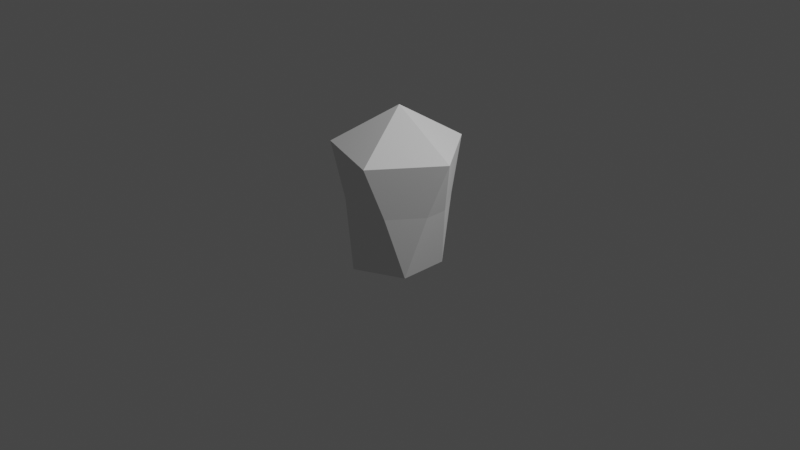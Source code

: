 # Source: frozen_solid_placeholder.blend  (saved by Blender 3.5.10; exported with 4.5.12 LTS)
import bpy
from mathutils import Matrix  # noqa: F401  (used for matrix-valued properties, if any)

bpy.ops.wm.read_factory_settings(use_empty=True)
scene = bpy.context.scene
scene.name = 'Scene'

# ---- collections
col_collection = bpy.data.collections.new('Collection'); scene.collection.children.link(col_collection)

# ---- world
world_world = bpy.data.worlds.new('World'); scene.world = world_world
world_world.use_nodes = True; world_world.node_tree.nodes.clear()
_N = world_world.node_tree.nodes; _L = world_world.node_tree.links
n0 = _N.new('ShaderNodeOutputWorld'); n0.name = 'World Output'; n0.location = (300, 300)
n1 = _N.new('ShaderNodeBackground'); n1.name = 'Background'; n1.location = (10, 300)
n1.inputs[0].default_value = (0.05088, 0.05088, 0.05088, 1.0)
_L.new(n1.outputs[0], n0.inputs[0])
n0.is_active_output = True
world_world.color = (0.05088, 0.05088, 0.05088)
world_world.use_sun_shadow = False
world_world.sun_shadow_jitter_overblur = 0.0

# ---- cameras
cam_camera = bpy.data.cameras.new('Camera')
cam_camera.clip_end = 100.0
cam_camera.ortho_scale = 7.314

# ---- lights
light_light = bpy.data.lights.new('Light', 'POINT')
light_light.transmission_factor = 0.0
light_light.energy = 1000.0
light_light.shadow_soft_size = 0.1
light_light.shadow_maximum_resolution = 0.006
light_light.use_absolute_resolution = True

# ---- meshes
me_icosphere = bpy.data.meshes.new('Icosphere')
me_icosphere.from_pydata([(0.3608, -0.2621, -0.4472), (-0.1378, -0.5053, -0.4472), (-0.446, 4.347e-09, -0.4472), (-0.1378, 0.5053, -0.4472), (0.3608, 0.2621, -0.4472), (0.2147, -0.6607, 0.8005), (-0.562, -0.4083, 0.8005), (-0.562, 0.4083, 0.8005), (0.2147, 0.6607, 0.8005), (0.6947, 2.218e-09, 0.8005), (-1.863e-07, 2.218e-09, 1.23), (0.2786, -0.4577, 0.2351), (-0.3571, 0.4056, 0.2374), (0.05339, 0.5397, 0.2374), (0.04571, -0.5352, 0.2374), (-0.3551, -0.4057, 0.2351), (0.274, 0.4681, 0.2374), (0.5274, 0.1182, 0.2374), (-0.4959, -0.2132, 0.2351), (-0.4957, 0.2127, 0.2374), (0.5253, -0.12, 0.2351)], [], [(0, 4, 17, 20), (1, 0, 11, 14), (2, 1, 15, 18), (3, 2, 19, 12), (4, 3, 13, 16), (0, 20, 11), (1, 14, 15), (2, 18, 19), (3, 12, 13), (4, 16, 17), (5, 9, 10), (6, 5, 10), (7, 6, 10), (8, 7, 10), (9, 8, 10), (0, 1, 2, 3, 4), (17, 16, 8, 9), (15, 14, 5, 6), (12, 19, 7), (20, 17, 9), (19, 18, 6, 7), (16, 13, 8), (14, 11, 5), (13, 12, 7, 8), (11, 20, 9, 5), (18, 15, 6)])
_uv = me_icosphere.uv_layers.new(name='UVMap')
_uv.uv.foreach_set('vector', [0.2727, 0.1575, 0.4545, 0.1575, 0.4042, 0.2447, 0.3224, 0.2436, 0.09091, 0.1575, 0.2727, 0.1575, 0.2242, 0.2415, 0.14, 0.2425, 0.8182, 0.1575, 1.0, 0.1575, 0.9501, 0.2439, 0.8683, 0.2443, 0.6364, 0.1575, 0.8182, 0.1575, 0.7682, 0.244, 0.6867, 0.2447, 0.4545, 0.1575, 0.6364, 0.1575, 0.5853, 0.246, 0.5057, 0.246, 0.2727, 0.1575, 0.3224, 0.2436, 0.2242, 0.2415, 0.09091, 0.1575, 0.14, 0.2425, 0.04103, 0.2439, 0.8182, 0.1575, 0.8683, 0.2443, 0.7682, 0.244, 0.6364, 0.1575, 0.6867, 0.2447, 0.5853, 0.246, 0.4545, 0.1575, 0.5057, 0.246, 0.4042, 0.2447, 0.1818, 0.3149, 0.3636, 0.3149, 0.2727, 0.4724, 0.0, 0.3149, 0.1818, 0.3149, 0.09091, 0.4724, 0.7273, 0.3149, 0.9091, 0.3149, 0.8182, 0.4724, 0.5455, 0.3149, 0.7273, 0.3149, 0.6364, 0.4724, 0.3636, 0.3149, 0.5455, 0.3149, 0.4545, 0.4724, 0.2727, 0.1575, 1.0, 0.1575, 0.8182, 0.1575, 0.6364, 0.1575, 0.4545, 0.1575, 0.4042, 0.2447, 0.5057, 0.246, 0.5455, 0.3149, 0.3636, 0.3149, 0.04103, 0.2439, 0.14, 0.2425, 0.1818, 0.3149, 0.0, 0.3149, 0.6867, 0.2447, 0.7682, 0.244, 0.7273, 0.3149, 0.3224, 0.2436, 0.4042, 0.2447, 0.3636, 0.3149, 0.7682, 0.244, 0.8683, 0.2443, 0.9091, 0.3149, 0.7273, 0.3149, 0.5057, 0.246, 0.5853, 0.246, 0.5455, 0.3149, 0.14, 0.2425, 0.2242, 0.2415, 0.1818, 0.3149, 0.5853, 0.246, 0.6867, 0.2447, 0.7273, 0.3149, 0.5455, 0.3149, 0.2242, 0.2415, 0.3224, 0.2436, 0.3636, 0.3149, 0.1818, 0.3149, 0.8683, 0.2443, 0.9501, 0.2439, 0.9091, 0.3149])
me_icosphere.update()

# ---- objects
ob_light = bpy.data.objects.new('Light', light_light)
ob_camera = bpy.data.objects.new('Camera', cam_camera)
ob_icosphere = bpy.data.objects.new('Icosphere', me_icosphere)

# ---- transforms, parenting, visibility, modifiers, constraints
ob_light.location = (4.076, 1.005, 5.904)
ob_light.rotation_euler = (0.6503, 0.05522, 1.866)
ob_light.lock_rotations_4d = False
ob_light.empty_display_type = 'ARROWS'
ob_light.color = (0.0, 0.0, 0.0, 0.0)
ob_light.lineart.crease_threshold = 0.0
ob_camera.location = (7.359, -6.926, 4.958)
ob_camera.rotation_euler = (1.109, 0.0, 0.8149)
ob_camera.lock_rotations_4d = False
ob_camera.empty_display_type = 'ARROWS'
ob_camera.color = (0.0, 0.0, 0.0, 0.0)
ob_camera.display_type = 'WIRE'
ob_camera.lineart.crease_threshold = 0.0
ob_icosphere.location = (0.0, 0.0, 0.0)

# ---- collection membership
col_collection.objects.link(ob_light)
col_collection.objects.link(ob_camera)
col_collection.objects.link(ob_icosphere)

# ---- scene / render settings (as saved in the file)
scene.camera = ob_camera
scene.frame_start = 1; scene.frame_end = 250; scene.frame_set(1)
scene.render.engine = 'BLENDER_EEVEE_NEXT'
scene.cycles.sampling_pattern = 'TABULATED_SOBOL'
scene.view_settings.view_transform = 'Filmic'
bpy.context.view_layer.update()
